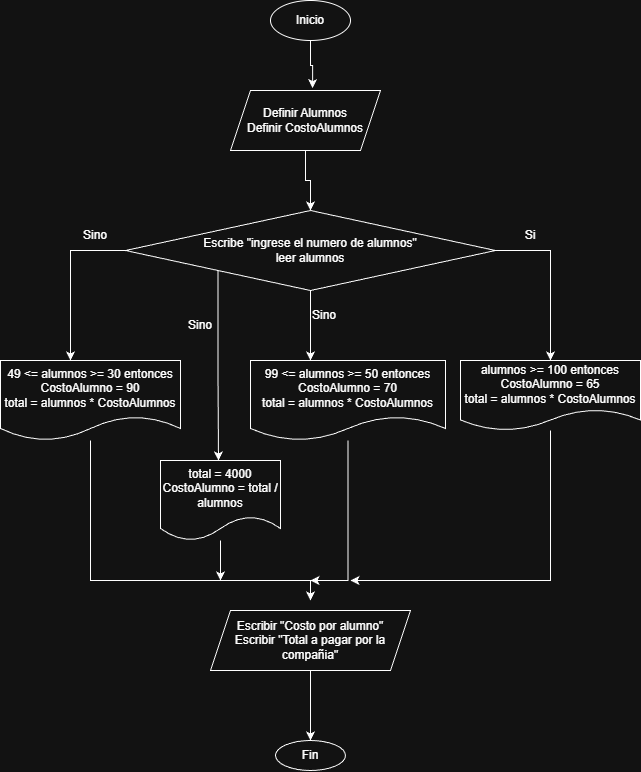

The diagram above was exported from draw.io. Its source (the exported page's mxGraphModel, read from the mxfile embedded in the PNG):
<mxGraphModel dx="1662" dy="957" grid="1" gridSize="10" guides="1" tooltips="1" connect="1" arrows="1" fold="1" page="1" pageScale="1" pageWidth="827" pageHeight="1169" math="0" shadow="0">
  <root>
    <mxCell id="0" />
    <mxCell id="1" parent="0" />
    <mxCell id="AXgWKx0dbOQYRyGLFT_I-1" parent="1" style="ellipse;whiteSpace=wrap;html=1;" value="Inicio" vertex="1">
      <mxGeometry height="40" width="80" x="360" as="geometry" />
    </mxCell>
    <mxCell id="AXgWKx0dbOQYRyGLFT_I-7" edge="1" parent="1" source="AXgWKx0dbOQYRyGLFT_I-2" style="edgeStyle=orthogonalEdgeStyle;rounded=0;orthogonalLoop=1;jettySize=auto;html=1;entryX=0.5;entryY=0;entryDx=0;entryDy=0;" target="AXgWKx0dbOQYRyGLFT_I-6">
      <mxGeometry relative="1" as="geometry" />
    </mxCell>
    <mxCell id="AXgWKx0dbOQYRyGLFT_I-2" parent="1" style="shape=parallelogram;perimeter=parallelogramPerimeter;whiteSpace=wrap;html=1;fixedSize=1;" value="Definir Alumnos&lt;div&gt;Definir CostoAlumnos&lt;/div&gt;" vertex="1">
      <mxGeometry height="60" width="150" x="320" y="90" as="geometry" />
    </mxCell>
    <mxCell id="AXgWKx0dbOQYRyGLFT_I-5" edge="1" parent="1" source="AXgWKx0dbOQYRyGLFT_I-1" style="edgeStyle=orthogonalEdgeStyle;rounded=0;orthogonalLoop=1;jettySize=auto;html=1;entryX=0.547;entryY=-0.04;entryDx=0;entryDy=0;entryPerimeter=0;" target="AXgWKx0dbOQYRyGLFT_I-2">
      <mxGeometry relative="1" as="geometry" />
    </mxCell>
    <mxCell id="AXgWKx0dbOQYRyGLFT_I-8" edge="1" parent="1" source="AXgWKx0dbOQYRyGLFT_I-6" style="edgeStyle=orthogonalEdgeStyle;rounded=0;orthogonalLoop=1;jettySize=auto;html=1;">
      <mxGeometry relative="1" as="geometry">
        <mxPoint x="640" y="360" as="targetPoint" />
      </mxGeometry>
    </mxCell>
    <mxCell id="AXgWKx0dbOQYRyGLFT_I-9" edge="1" parent="1" source="AXgWKx0dbOQYRyGLFT_I-6" style="edgeStyle=orthogonalEdgeStyle;rounded=0;orthogonalLoop=1;jettySize=auto;html=1;">
      <mxGeometry relative="1" as="geometry">
        <mxPoint x="160" y="360" as="targetPoint" />
      </mxGeometry>
    </mxCell>
    <mxCell id="AXgWKx0dbOQYRyGLFT_I-10" edge="1" parent="1" source="AXgWKx0dbOQYRyGLFT_I-6" style="edgeStyle=orthogonalEdgeStyle;rounded=0;orthogonalLoop=1;jettySize=auto;html=1;">
      <mxGeometry relative="1" as="geometry">
        <mxPoint x="400" y="360" as="targetPoint" />
      </mxGeometry>
    </mxCell>
    <mxCell id="AXgWKx0dbOQYRyGLFT_I-18" edge="1" parent="1" source="AXgWKx0dbOQYRyGLFT_I-6" style="edgeStyle=orthogonalEdgeStyle;rounded=0;orthogonalLoop=1;jettySize=auto;html=1;exitX=0;exitY=1;exitDx=0;exitDy=0;">
      <mxGeometry relative="1" as="geometry">
        <mxPoint x="308" y="460" as="targetPoint" />
      </mxGeometry>
    </mxCell>
    <mxCell id="AXgWKx0dbOQYRyGLFT_I-6" parent="1" style="rhombus;whiteSpace=wrap;html=1;" value="Escribe &quot;ingrese el numero de alumnos&quot;&lt;div&gt;leer alumnos&lt;/div&gt;" vertex="1">
      <mxGeometry height="80" width="370" x="215" y="210" as="geometry" />
    </mxCell>
    <mxCell id="AXgWKx0dbOQYRyGLFT_I-26" edge="1" parent="1" source="AXgWKx0dbOQYRyGLFT_I-11" style="edgeStyle=orthogonalEdgeStyle;rounded=0;orthogonalLoop=1;jettySize=auto;html=1;">
      <mxGeometry relative="1" as="geometry">
        <Array as="points">
          <mxPoint x="180" y="580" />
          <mxPoint x="400" y="580" />
        </Array>
        <mxPoint x="400" y="600" as="targetPoint" />
      </mxGeometry>
    </mxCell>
    <mxCell id="AXgWKx0dbOQYRyGLFT_I-11" parent="1" style="shape=document;whiteSpace=wrap;html=1;boundedLbl=1;" value="49 &amp;lt;= alumnos &amp;gt;= 30 entonces&lt;div&gt;CostoAlumno = 90&lt;/div&gt;&lt;div&gt;total = alumnos * CostoAlumnos&lt;/div&gt;" vertex="1">
      <mxGeometry height="80" width="180" x="90" y="360" as="geometry" />
    </mxCell>
    <mxCell id="AXgWKx0dbOQYRyGLFT_I-28" edge="1" parent="1" source="AXgWKx0dbOQYRyGLFT_I-12" style="edgeStyle=orthogonalEdgeStyle;rounded=0;orthogonalLoop=1;jettySize=auto;html=1;">
      <mxGeometry relative="1" as="geometry">
        <Array as="points">
          <mxPoint x="438" y="580" />
        </Array>
        <mxPoint x="400" y="580" as="targetPoint" />
      </mxGeometry>
    </mxCell>
    <mxCell id="AXgWKx0dbOQYRyGLFT_I-12" parent="1" style="shape=document;whiteSpace=wrap;html=1;boundedLbl=1;" value="99 &amp;lt;= alumnos &amp;gt;= 50 entonces&lt;div&gt;CostoAlumno = 70&lt;/div&gt;&lt;div&gt;total = alumnos * CostoAlumnos&lt;/div&gt;" vertex="1">
      <mxGeometry height="80" width="195" x="340" y="360" as="geometry" />
    </mxCell>
    <mxCell id="AXgWKx0dbOQYRyGLFT_I-29" edge="1" parent="1" source="AXgWKx0dbOQYRyGLFT_I-13" style="edgeStyle=orthogonalEdgeStyle;rounded=0;orthogonalLoop=1;jettySize=auto;html=1;">
      <mxGeometry relative="1" as="geometry">
        <Array as="points">
          <mxPoint x="640" y="580" />
        </Array>
        <mxPoint x="440" y="580" as="targetPoint" />
      </mxGeometry>
    </mxCell>
    <mxCell id="AXgWKx0dbOQYRyGLFT_I-13" parent="1" style="shape=document;whiteSpace=wrap;html=1;boundedLbl=1;" value="alumnos &amp;gt;= 100 entonces&lt;div&gt;CostoAlumno = 65&lt;/div&gt;&lt;div&gt;total = alumnos * CostoAlumnos&lt;/div&gt;" vertex="1">
      <mxGeometry height="70" width="180" x="550" y="360" as="geometry" />
    </mxCell>
    <mxCell id="AXgWKx0dbOQYRyGLFT_I-14" parent="1" style="text;html=1;whiteSpace=wrap;strokeColor=none;fillColor=none;align=center;verticalAlign=middle;rounded=0;" value="Sino" vertex="1">
      <mxGeometry height="30" width="60" x="155" y="220" as="geometry" />
    </mxCell>
    <mxCell id="AXgWKx0dbOQYRyGLFT_I-15" parent="1" style="text;html=1;whiteSpace=wrap;strokeColor=none;fillColor=none;align=center;verticalAlign=middle;rounded=0;" value="Si" vertex="1">
      <mxGeometry height="30" width="60" x="590" y="220" as="geometry" />
    </mxCell>
    <mxCell id="AXgWKx0dbOQYRyGLFT_I-16" parent="1" style="text;html=1;whiteSpace=wrap;strokeColor=none;fillColor=none;align=center;verticalAlign=middle;rounded=0;" value="Sino" vertex="1">
      <mxGeometry height="30" width="60" x="384" y="300" as="geometry" />
    </mxCell>
    <mxCell id="AXgWKx0dbOQYRyGLFT_I-27" edge="1" parent="1" source="AXgWKx0dbOQYRyGLFT_I-19" style="edgeStyle=orthogonalEdgeStyle;rounded=0;orthogonalLoop=1;jettySize=auto;html=1;">
      <mxGeometry relative="1" as="geometry">
        <mxPoint x="310" y="580" as="targetPoint" />
      </mxGeometry>
    </mxCell>
    <mxCell id="AXgWKx0dbOQYRyGLFT_I-19" parent="1" style="shape=document;whiteSpace=wrap;html=1;boundedLbl=1;" value="total = 4000&lt;div&gt;CostoAlumno = total / alumnos&lt;/div&gt;" vertex="1">
      <mxGeometry height="80" width="120" x="250" y="460" as="geometry" />
    </mxCell>
    <mxCell id="AXgWKx0dbOQYRyGLFT_I-22" parent="1" style="text;html=1;whiteSpace=wrap;strokeColor=none;fillColor=none;align=center;verticalAlign=middle;rounded=0;" value="Sino" vertex="1">
      <mxGeometry height="30" width="60" x="260" y="310" as="geometry" />
    </mxCell>
    <mxCell id="AXgWKx0dbOQYRyGLFT_I-25" edge="1" parent="1" source="AXgWKx0dbOQYRyGLFT_I-23" style="edgeStyle=orthogonalEdgeStyle;rounded=0;orthogonalLoop=1;jettySize=auto;html=1;entryX=0.5;entryY=0;entryDx=0;entryDy=0;" target="AXgWKx0dbOQYRyGLFT_I-24">
      <mxGeometry relative="1" as="geometry" />
    </mxCell>
    <mxCell id="AXgWKx0dbOQYRyGLFT_I-23" parent="1" style="shape=parallelogram;perimeter=parallelogramPerimeter;whiteSpace=wrap;html=1;fixedSize=1;" value="Escribir &quot;Costo por alumno&quot;&lt;div&gt;Escribir &quot;Total a pagar por la compañia&quot;&lt;/div&gt;" vertex="1">
      <mxGeometry height="60" width="200" x="300" y="610" as="geometry" />
    </mxCell>
    <mxCell id="AXgWKx0dbOQYRyGLFT_I-24" parent="1" style="ellipse;whiteSpace=wrap;html=1;" value="Fin" vertex="1">
      <mxGeometry height="30" width="70" x="365" y="740" as="geometry" />
    </mxCell>
  </root>
</mxGraphModel>